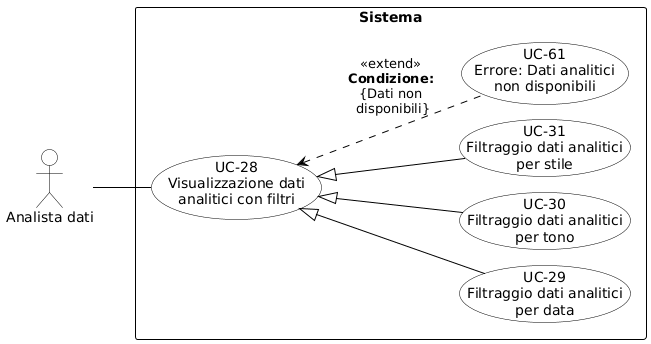

The diagram above was rendered by PlantUML. Its source (embedded in the PNG):
@startuml
skinparam shadowing false
skinparam defaultFontName Arial
left to right direction
skinparam nodesep 15
skinparam ranksep 50

skinparam usecase {
    BackgroundColor white
    BorderColor black
    ArrowColor black
}
skinparam actor {
    BackgroundColor white
    BorderColor black
}
skinparam rectangle {
    BorderColor black
    FontStyle bold
}

actor "Analista dati" as analista

rectangle "Sistema" {
    usecase "UC-28\nVisualizzazione dati\nanalitici con filtri" as UC28
    
    usecase "UC-29\nFiltraggio dati analitici\nper data" as UC29
    usecase "UC-30\nFiltraggio dati analitici\nper tono" as UC30
    usecase "UC-31\nFiltraggio dati analitici\nper stile" as UC31

    usecase "UC-61\nErrore: Dati analitici\nnon disponibili" as UC61


    UC28 <|-- UC29
    UC28 <|-- UC30
    UC28 <|-- UC31

    UC61 .up.> UC28 : «extend»\n<b>Condizione:</b>\n{Dati non\n disponibili}
}

analista -- UC28
@enduml